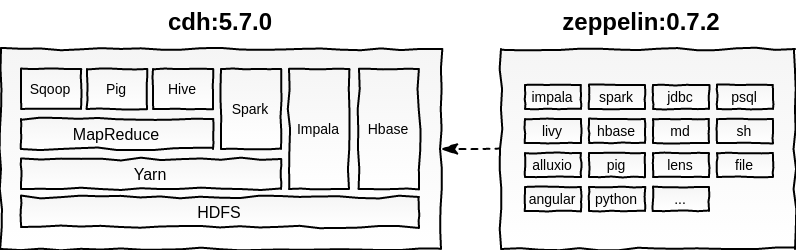

The diagram above was exported from draw.io. Its source (the exported page's mxGraphModel, read from the mxfile embedded in the PNG):
<mxGraphModel dx="474" dy="285" grid="1" gridSize="10" guides="1" tooltips="1" connect="1" arrows="1" fold="1" page="1" pageScale="1" pageWidth="1169" pageHeight="827" background="#ffffff" math="0" shadow="0">
  <root>
    <mxCell id="0" />
    <mxCell id="1" parent="0" />
    <mxCell id="4" value="" style="rounded=0;whiteSpace=wrap;html=1;strokeColor=#000000;fillColor=#F5F5F5;gradientColor=#ffffff;fontSize=7;comic=1;" parent="1" vertex="1">
      <mxGeometry x="47" y="64" width="220" height="100" as="geometry" />
    </mxCell>
    <mxCell id="56" style="edgeStyle=none;rounded=0;comic=1;html=1;entryX=1;entryY=0.5;shadow=0;dashed=1;startArrow=none;startFill=0;endArrow=classicThin;endFill=1;jettySize=auto;orthogonalLoop=1;strokeColor=#000000;fontSize=7;" parent="1" source="7" target="4" edge="1">
      <mxGeometry relative="1" as="geometry" />
    </mxCell>
    <mxCell id="7" value="" style="rounded=0;whiteSpace=wrap;html=1;strokeColor=#000000;fillColor=#F5F5F5;gradientColor=#ffffff;fontSize=7;comic=1;" parent="1" vertex="1">
      <mxGeometry x="297" y="64" width="147" height="100" as="geometry" />
    </mxCell>
    <mxCell id="13" value="cdh:5.7.0" style="text;html=1;strokeColor=none;fillColor=none;align=center;verticalAlign=middle;whiteSpace=wrap;fontSize=12;fontStyle=1;comic=1;" parent="1" vertex="1">
      <mxGeometry x="77" y="40" width="160" height="20" as="geometry" />
    </mxCell>
    <mxCell id="14" value="zeppelin:0.7.2" style="text;html=1;strokeColor=none;fillColor=none;align=center;verticalAlign=middle;whiteSpace=wrap;fontSize=12;fontStyle=1;comic=1;" parent="1" vertex="1">
      <mxGeometry x="315" y="40" width="105" height="20" as="geometry" />
    </mxCell>
    <mxCell id="19" value="HDFS" style="rounded=0;whiteSpace=wrap;html=1;comic=1;strokeColor=#000000;fillColor=#F5F5F5;gradientColor=#ffffff;fontSize=8;" parent="1" vertex="1">
      <mxGeometry x="57" y="138" width="199" height="15" as="geometry" />
    </mxCell>
    <mxCell id="20" value="Yarn" style="rounded=0;whiteSpace=wrap;html=1;comic=1;strokeColor=#000000;fillColor=#F5F5F5;gradientColor=#ffffff;fontSize=8;" parent="1" vertex="1">
      <mxGeometry x="57" y="119" width="130" height="15" as="geometry" />
    </mxCell>
    <mxCell id="23" value="Spark" style="rounded=0;whiteSpace=wrap;html=1;strokeColor=#000000;fillColor=#F5F5F5;gradientColor=#ffffff;fontSize=7;fontStyle=0;comic=1;" parent="1" vertex="1">
      <mxGeometry x="157" y="74" width="30" height="40" as="geometry" />
    </mxCell>
    <mxCell id="25" value="Hbase" style="rounded=0;whiteSpace=wrap;html=1;strokeColor=#000000;fillColor=#F5F5F5;gradientColor=#ffffff;fontSize=7;fontStyle=0;comic=1;" parent="1" vertex="1">
      <mxGeometry x="226" y="74" width="30" height="60" as="geometry" />
    </mxCell>
    <mxCell id="31" value="Hive" style="rounded=0;whiteSpace=wrap;html=1;strokeColor=#000000;fillColor=#F5F5F5;gradientColor=#ffffff;fontSize=7;fontStyle=0;comic=1;" parent="1" vertex="1">
      <mxGeometry x="123" y="74" width="30" height="20" as="geometry" />
    </mxCell>
    <mxCell id="32" value="Impala" style="rounded=0;whiteSpace=wrap;html=1;strokeColor=#000000;fillColor=#F5F5F5;gradientColor=#ffffff;fontSize=7;fontStyle=0;comic=1;" parent="1" vertex="1">
      <mxGeometry x="191" y="74" width="30" height="60" as="geometry" />
    </mxCell>
    <mxCell id="33" value="MapReduce" style="rounded=0;whiteSpace=wrap;html=1;comic=1;strokeColor=#000000;fillColor=#F5F5F5;gradientColor=#ffffff;fontSize=8;" parent="1" vertex="1">
      <mxGeometry x="57" y="99" width="96" height="15" as="geometry" />
    </mxCell>
    <mxCell id="34" value="Pig" style="rounded=0;whiteSpace=wrap;html=1;strokeColor=#000000;fillColor=#F5F5F5;gradientColor=#ffffff;fontSize=7;fontStyle=0;comic=1;" parent="1" vertex="1">
      <mxGeometry x="90" y="74" width="30" height="20" as="geometry" />
    </mxCell>
    <mxCell id="35" value="impala" style="rounded=0;whiteSpace=wrap;html=1;strokeColor=#000000;fillColor=#F5F5F5;gradientColor=#ffffff;fontSize=7;fontStyle=0;comic=1;" parent="1" vertex="1">
      <mxGeometry x="309" y="82" width="28" height="12" as="geometry" />
    </mxCell>
    <mxCell id="36" value="livy" style="rounded=0;whiteSpace=wrap;html=1;strokeColor=#000000;fillColor=#F5F5F5;gradientColor=#ffffff;fontSize=7;fontStyle=0;comic=1;" parent="1" vertex="1">
      <mxGeometry x="309" y="99" width="28" height="12" as="geometry" />
    </mxCell>
    <mxCell id="37" value="alluxio" style="rounded=0;whiteSpace=wrap;html=1;strokeColor=#000000;fillColor=#F5F5F5;gradientColor=#ffffff;fontSize=7;fontStyle=0;comic=1;" parent="1" vertex="1">
      <mxGeometry x="309" y="116" width="28" height="12" as="geometry" />
    </mxCell>
    <mxCell id="38" value="angular" style="rounded=0;whiteSpace=wrap;html=1;strokeColor=#000000;fillColor=#F5F5F5;gradientColor=#ffffff;fontSize=7;fontStyle=0;comic=1;" parent="1" vertex="1">
      <mxGeometry x="309" y="133" width="28" height="12" as="geometry" />
    </mxCell>
    <mxCell id="39" value="Sqoop" style="rounded=0;whiteSpace=wrap;html=1;strokeColor=#000000;fillColor=#F5F5F5;gradientColor=#ffffff;fontSize=7;fontStyle=0;comic=1;" parent="1" vertex="1">
      <mxGeometry x="57" y="74" width="30" height="20" as="geometry" />
    </mxCell>
    <mxCell id="41" value="spark" style="rounded=0;whiteSpace=wrap;html=1;strokeColor=#000000;fillColor=#F5F5F5;gradientColor=#ffffff;fontSize=7;fontStyle=0;comic=1;" parent="1" vertex="1">
      <mxGeometry x="341" y="82" width="28" height="12" as="geometry" />
    </mxCell>
    <mxCell id="42" value="hbase" style="rounded=0;whiteSpace=wrap;html=1;strokeColor=#000000;fillColor=#F5F5F5;gradientColor=#ffffff;fontSize=7;fontStyle=0;comic=1;" parent="1" vertex="1">
      <mxGeometry x="341" y="99" width="28" height="12" as="geometry" />
    </mxCell>
    <mxCell id="43" value="pig" style="rounded=0;whiteSpace=wrap;html=1;strokeColor=#000000;fillColor=#F5F5F5;gradientColor=#ffffff;fontSize=7;fontStyle=0;comic=1;" parent="1" vertex="1">
      <mxGeometry x="341" y="116" width="28" height="12" as="geometry" />
    </mxCell>
    <mxCell id="44" value="python" style="rounded=0;whiteSpace=wrap;html=1;strokeColor=#000000;fillColor=#F5F5F5;gradientColor=#ffffff;fontSize=7;fontStyle=0;comic=1;" parent="1" vertex="1">
      <mxGeometry x="341" y="133" width="28" height="12" as="geometry" />
    </mxCell>
    <mxCell id="46" value="jdbc" style="rounded=0;whiteSpace=wrap;html=1;strokeColor=#000000;fillColor=#F5F5F5;gradientColor=#ffffff;fontSize=7;fontStyle=0;comic=1;" parent="1" vertex="1">
      <mxGeometry x="373" y="82" width="28" height="12" as="geometry" />
    </mxCell>
    <mxCell id="47" value="md" style="rounded=0;whiteSpace=wrap;html=1;strokeColor=#000000;fillColor=#F5F5F5;gradientColor=#ffffff;fontSize=7;fontStyle=0;comic=1;" parent="1" vertex="1">
      <mxGeometry x="373" y="99" width="28" height="12" as="geometry" />
    </mxCell>
    <mxCell id="48" value="lens" style="rounded=0;whiteSpace=wrap;html=1;strokeColor=#000000;fillColor=#F5F5F5;gradientColor=#ffffff;fontSize=7;fontStyle=0;comic=1;" parent="1" vertex="1">
      <mxGeometry x="373" y="116" width="28" height="12" as="geometry" />
    </mxCell>
    <mxCell id="51" value="psql" style="rounded=0;whiteSpace=wrap;html=1;strokeColor=#000000;fillColor=#F5F5F5;gradientColor=#ffffff;fontSize=7;fontStyle=0;comic=1;" parent="1" vertex="1">
      <mxGeometry x="405" y="82" width="28" height="12" as="geometry" />
    </mxCell>
    <mxCell id="52" value="sh" style="rounded=0;whiteSpace=wrap;html=1;strokeColor=#000000;fillColor=#F5F5F5;gradientColor=#ffffff;fontSize=7;fontStyle=0;comic=1;" parent="1" vertex="1">
      <mxGeometry x="405" y="99" width="28" height="12" as="geometry" />
    </mxCell>
    <mxCell id="53" value="file" style="rounded=0;whiteSpace=wrap;html=1;strokeColor=#000000;fillColor=#F5F5F5;gradientColor=#ffffff;fontSize=7;fontStyle=0;comic=1;" parent="1" vertex="1">
      <mxGeometry x="405" y="116" width="28" height="12" as="geometry" />
    </mxCell>
    <mxCell id="57" value="..." style="rounded=0;whiteSpace=wrap;html=1;strokeColor=#000000;fillColor=#F5F5F5;gradientColor=#ffffff;fontSize=7;fontStyle=0;comic=1;" parent="1" vertex="1">
      <mxGeometry x="373" y="133" width="28" height="12" as="geometry" />
    </mxCell>
  </root>
</mxGraphModel>